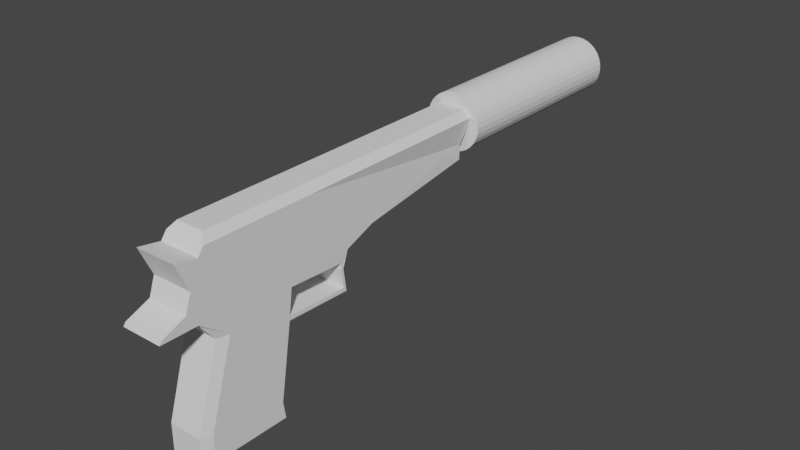 # Source: USP.blend  (saved by Blender 3.0.42; exported with 4.5.12 LTS)
import bpy
from mathutils import Matrix  # noqa: F401  (used for matrix-valued properties, if any)

bpy.ops.wm.read_factory_settings(use_empty=True)
scene = bpy.context.scene
scene.name = 'Scene'

# ---- collections
col_collection = bpy.data.collections.new('Collection'); scene.collection.children.link(col_collection)

# ---- world
world_world = bpy.data.worlds.new('World'); scene.world = world_world
world_world.use_nodes = True; world_world.node_tree.nodes.clear()
_N = world_world.node_tree.nodes; _L = world_world.node_tree.links
n0 = _N.new('ShaderNodeOutputWorld'); n0.name = 'World Output'; n0.location = (300, 300)
n1 = _N.new('ShaderNodeBackground'); n1.name = 'Background'; n1.location = (10, 300)
n1.inputs[0].default_value = (0.05088, 0.05088, 0.05088, 1.0)
_L.new(n1.outputs[0], n0.inputs[0])
n0.is_active_output = True
world_world.color = (0.05088, 0.05088, 0.05088)
world_world.use_sun_shadow = False
world_world.sun_shadow_jitter_overblur = 0.0

# ---- meshes
me_cube_001 = bpy.data.meshes.new('Cube.001')
me_cube_001.from_pydata([(-0.6563, -2.574, 0.1966), (0.6563, -2.574, 0.1966), (-0.6563, -2.81, 0.2997), (0.6563, -2.81, 0.2997), (-0.6563, -2.677, -0.4312), (0.6563, -2.677, -0.4312), (-0.6563, -2.742, -0.8903), (0.6563, -2.742, -0.8903), (-0.6563, -2.996, -1.143), (0.6563, -2.996, -1.143), (-0.6563, -3.019, -1.228), (0.6563, -3.019, -1.228), (-0.6563, -1.754, -4.676), (0.6563, -1.754, -4.676), (-0.6563, -1.781, -4.235), (0.6563, -1.781, -4.235), (-0.6563, -1.648, -2.287), (0.6563, -1.648, -2.287), (-0.6515, -0.9231, -2.355), (0.6612, -0.9231, -2.355), (-0.6488, -0.9575, -1.747), (0.6639, -0.9575, -1.747), (-0.6488, -0.897, -1.327), (0.6639, -0.897, -1.327), (-0.6488, -0.5579, -1.003), (0.6639, -0.5579, -1.003), (-0.4593, 0.8251, -0.6522), (0.4708, 0.8251, -0.6522), (-0.6563, -1.604, -1.51), (0.6563, -1.604, -1.51), (-0.6563, -0.9371, -1.6), (0.6563, -0.9371, -1.6), (0.6639, -0.936, -1.598), (-0.6488, -0.936, -1.598), (-0.6563, -1.646, -2.183), (0.6563, -1.646, -2.183), (-0.6515, -0.9391, -2.252), (0.6612, -0.9391, -2.252), (-0.6515, -0.9514, -2.336), (0.6612, -0.9514, -2.336), (-0.6488, -0.9858, -1.756), (0.6639, -0.9858, -1.756), (-0.6563, -0.9729, -1.595), (0.6563, -0.9729, -1.595), (-0.6561, -1.336, 0.3987), (-0.4555, -1.336, 0.5995), (0.6566, -1.336, 0.3987), (0.4555, -1.336, 0.5995), (-0.4555, -2.449, 0.5995), (-0.6563, -2.512, 0.3987), (0.6563, -2.512, 0.3987), (0.4555, -2.449, 0.5995), (-0.6563, -2.631, -1.237), (-0.5388, -2.631, -1.237), (0.5388, -2.631, -1.237), (0.6563, -2.631, -1.237), (-0.6563, -2.318, -1.806), (-0.5388, -2.438, -1.818), (0.6563, -2.318, -1.806), (0.5388, -2.438, -1.818), (-0.6562, -2.586, -3.934), (-0.5388, -2.704, -3.926), (0.6564, -2.586, -3.934), (0.5388, -2.704, -3.926), (-0.5388, -2.704, -4.638), (-0.6563, -2.586, -4.643), (0.6563, -2.586, -4.643), (0.5388, -2.704, -4.638), (-0.4647, 0.8809, -0.07139), (-0.4647, 0.8341, -0.2632), (0.4654, 0.8341, -0.2632), (0.4654, 0.8809, -0.07139), (0.6563, 0.9434, 0.4081), (0.4555, 0.9311, 0.6089), (-0.4555, 0.9311, 0.6089), (-0.6563, 0.9434, 0.4081), (-0.4647, 0.9239, 0.271), (-0.3224, 0.9153, 0.4133), (0.3231, 0.9153, 0.4133), (0.4654, 0.9239, 0.271), (-0.4647, 0.8809, -0.07139), (0.4654, 0.8809, -0.07139)], [], [(71, 72, 46, 50, 1, 3, 5, 7, 9, 11, 55, 58, 62, 66, 13, 15, 17, 29, 43, 31, 32, 23, 25, 27, 70), (76, 80, 68, 75), (50, 51, 48, 49, 0, 1), (1, 0, 2, 3), (3, 2, 4, 5), (5, 4, 6, 7), (7, 6, 8, 9), (9, 8, 10, 11), (69, 26, 24, 22, 33, 30, 42, 28, 16, 14, 12, 65, 60, 56, 52, 10, 8, 6, 4, 2, 0, 49, 44, 75, 68), (11, 10, 52, 53, 54, 55), (63, 61, 64, 67), (66, 67, 64, 65, 12, 13), (13, 12, 14, 15), (15, 14, 16, 17), (17, 16, 34, 35), (21, 19, 39, 41), (32, 33, 22, 23), (23, 22, 24, 25), (25, 24, 26, 27), (16, 17, 29, 28), (42, 43, 31, 30), (33, 30, 31, 32), (21, 20, 33, 32), (59, 57, 61, 63), (47, 45, 48, 51), (70, 27, 26, 69), (35, 34, 36, 37), (16, 18, 36, 34), (18, 19, 37, 36), (19, 17, 35, 37), (39, 38, 40, 41), (19, 18, 38, 39), (18, 20, 40, 38), (20, 21, 41, 40), (20, 18, 19, 21), (17, 19, 18, 16), (28, 29, 43, 42), (40, 41, 43, 42), (32, 31, 43, 41, 21), (42, 30, 33, 20, 40), (46, 72, 73, 47), (75, 44, 45, 74), (50, 46, 47, 51), (44, 49, 48, 45), (73, 74, 45, 47), (58, 55, 54, 59), (52, 56, 57, 53), (62, 58, 59, 63), (56, 60, 61, 57), (66, 62, 63, 67), (60, 65, 64, 61), (54, 53, 57, 59), (77, 76, 75, 74), (81, 79, 72, 71), (79, 78, 73, 72), (78, 77, 74, 73)])
_uv = me_cube_001.uv_layers.new(name='UVMap')
_uv.uv.foreach_set('vector', [0.543, 0.5, 0.543, 0.5, 0.542, 0.5, 0.543, 0.5, 0.543, 0.5, 0.543, 0.5, 0.543, 0.5, 0.543, 0.5, 0.543, 0.5, 0.543, 0.5, 0.543, 0.5, 0.5426, 0.5, 0.5429, 0.5, 0.543, 0.5, 0.543, 0.5, 0.543, 0.5, 0.543, 0.5, 0.543, 0.5, 0.543, 0.5, 0.543, 0.5, 0.543, 0.5, 0.543, 0.5, 0.543, 0.5, 0.543, 0.5, 0.375, 0.5, 0.543, 0.25, 0.543, 0.25, 0.543, 0.25, 0.543, 0.25, 0.543, 0.5, 0.543, 0.4618, 0.543, 0.2882, 0.543, 0.25, 0.543, 0.25, 0.543, 0.5, 0.543, 0.5, 0.543, 0.25, 0.543, 0.25, 0.543, 0.5, 0.543, 0.5, 0.543, 0.25, 0.543, 0.25, 0.543, 0.5, 0.543, 0.5, 0.543, 0.25, 0.543, 0.25, 0.543, 0.5, 0.543, 0.5, 0.543, 0.25, 0.543, 0.25, 0.543, 0.5, 0.543, 0.5, 0.543, 0.25, 0.543, 0.25, 0.543, 0.5, 0.375, 0.25, 0.543, 0.25, 0.543, 0.25, 0.543, 0.25, 0.543, 0.25, 0.543, 0.25, 0.543, 0.25, 0.543, 0.25, 0.543, 0.25, 0.543, 0.25, 0.543, 0.25, 0.543, 0.25, 0.5429, 0.25, 0.5426, 0.25, 0.543, 0.25, 0.543, 0.25, 0.543, 0.25, 0.543, 0.25, 0.543, 0.25, 0.543, 0.25, 0.543, 0.25, 0.543, 0.25, 0.542, 0.25, 0.543, 0.25, 0.543, 0.25, 0.543, 0.5, 0.543, 0.25, 0.543, 0.25, 0.543, 0.2724, 0.543, 0.4776, 0.543, 0.5, 0.543, 0.4776, 0.543, 0.2724, 0.543, 0.2724, 0.543, 0.4776, 0.543, 0.5, 0.543, 0.4776, 0.543, 0.2724, 0.543, 0.25, 0.543, 0.25, 0.543, 0.5, 0.543, 0.5, 0.543, 0.25, 0.543, 0.25, 0.543, 0.5, 0.543, 0.5, 0.543, 0.25, 0.543, 0.25, 0.543, 0.5, 0.543, 0.5, 0.543, 0.25, 0.543, 0.25, 0.543, 0.5, 0.0, 0.0, 0.0, 0.0, 0.0, 0.0, 0.0, 0.0, 0.543, 0.5, 0.543, 0.25, 0.543, 0.25, 0.543, 0.5, 0.543, 0.5, 0.543, 0.25, 0.543, 0.25, 0.543, 0.5, 0.543, 0.5, 0.543, 0.25, 0.543, 0.25, 0.543, 0.5, 0.543, 0.25, 0.543, 0.5, 0.543, 0.5, 0.543, 0.25, 0.543, 0.25, 0.543, 0.5, 0.543, 0.5, 0.543, 0.25, 0.543, 0.25, 0.543, 0.25, 0.543, 0.5, 0.543, 0.5, 0.543, 0.5, 0.543, 0.25, 0.543, 0.25, 0.543, 0.5, 0.543, 0.4776, 0.543, 0.2724, 0.543, 0.2724, 0.543, 0.4776, 0.543, 0.4618, 0.543, 0.2882, 0.543, 0.2882, 0.543, 0.4618, 0.375, 0.5, 0.543, 0.5, 0.543, 0.25, 0.375, 0.25, 0.543, 0.5, 0.543, 0.25, 0.543, 0.25, 0.543, 0.5, 0.0, 0.0, 0.0, 0.0, 0.0, 0.0, 0.0, 0.0, 0.543, 0.25, 0.543, 0.5, 0.543, 0.5, 0.543, 0.25, 0.0, 0.0, 0.0, 0.0, 0.0, 0.0, 0.0, 0.0, 0.543, 0.5, 0.543, 0.25, 0.543, 0.25, 0.543, 0.5, 0.543, 0.5, 0.543, 0.25, 0.543, 0.25, 0.543, 0.5, 0.0, 0.0, 0.0, 0.0, 0.0, 0.0, 0.0, 0.0, 0.543, 0.25, 0.543, 0.5, 0.543, 0.5, 0.543, 0.25, 0.0, 0.0, 0.0, 0.0, 0.0, 0.0, 0.0, 0.0, 0.0, 0.0, 0.0, 0.0, 0.543, 0.25, 0.0, 0.0, 0.543, 0.25, 0.543, 0.5, 0.543, 0.5, 0.543, 0.25, 0.543, 0.25, 0.543, 0.5, 0.543, 0.5, 0.543, 0.25, 0.0, 0.0, 0.0, 0.0, 0.0, 0.0, 0.0, 0.0, 0.0, 0.0, 0.0, 0.0, 0.0, 0.0, 0.0, 0.0, 0.0, 0.0, 0.0, 0.0, 0.542, 0.5, 0.543, 0.5, 0.543, 0.4618, 0.543, 0.4618, 0.543, 0.25, 0.542, 0.25, 0.543, 0.2882, 0.543, 0.2882, 0.543, 0.5, 0.542, 0.5, 0.543, 0.4618, 0.543, 0.4618, 0.542, 0.25, 0.543, 0.25, 0.543, 0.2882, 0.543, 0.2882, 0.543, 0.4618, 0.543, 0.2882, 0.543, 0.2882, 0.543, 0.4618, 0.5426, 0.5, 0.543, 0.5, 0.543, 0.4776, 0.543, 0.4776, 0.543, 0.25, 0.5426, 0.25, 0.543, 0.2724, 0.543, 0.2724, 0.5429, 0.5, 0.5426, 0.5, 0.543, 0.4776, 0.543, 0.4776, 0.5426, 0.25, 0.5429, 0.25, 0.543, 0.2724, 0.543, 0.2724, 0.543, 0.5, 0.5429, 0.5, 0.543, 0.4776, 0.543, 0.4776, 0.5429, 0.25, 0.543, 0.25, 0.543, 0.2724, 0.543, 0.2724, 0.543, 0.4776, 0.543, 0.2724, 0.543, 0.2724, 0.543, 0.4776, 0.543, 0.2882, 0.543, 0.25, 0.543, 0.25, 0.543, 0.2882, 0.543, 0.5, 0.543, 0.5, 0.543, 0.5, 0.543, 0.5, 0.543, 0.5, 0.543, 0.4618, 0.543, 0.4618, 0.543, 0.5, 0.543, 0.4618, 0.543, 0.2882, 0.543, 0.2882, 0.543, 0.4618])
me_cube_001.use_remesh_fix_poles = True
me_cube_001.use_remesh_preserve_attributes = False
me_cube_001.update()
me_cylinder_001 = bpy.data.meshes.new('Cylinder.001')
me_cylinder_001.from_pydata([(0.0, 1.0, -1.0), (0.0, 1.0, 1.0), (0.1951, 0.9808, -1.0), (0.1951, 0.9808, 1.0), (0.3827, 0.9239, -1.0), (0.3827, 0.9239, 1.0), (0.5556, 0.8315, -1.0), (0.5556, 0.8315, 1.0), (0.7071, 0.7071, -1.0), (0.7071, 0.7071, 1.0), (0.8315, 0.5556, -1.0), (0.8315, 0.5556, 1.0), (0.9239, 0.3827, -1.0), (0.9239, 0.3827, 1.0), (0.9808, 0.1951, -1.0), (0.9808, 0.1951, 1.0), (1.0, -4.371e-08, -1.0), (1.0, -4.371e-08, 1.0), (0.9808, -0.1951, -1.0), (0.9808, -0.1951, 1.0), (0.9239, -0.3827, -1.0), (0.9239, -0.3827, 1.0), (0.8315, -0.5556, -1.0), (0.8315, -0.5556, 1.0), (0.7071, -0.7071, -1.0), (0.7071, -0.7071, 1.0), (0.5556, -0.8315, -1.0), (0.5556, -0.8315, 1.0), (0.3827, -0.9239, -1.0), (0.3827, -0.9239, 1.0), (0.1951, -0.9808, -1.0), (0.1951, -0.9808, 1.0), (-8.742e-08, -1.0, -1.0), (-8.742e-08, -1.0, 1.0), (-0.1951, -0.9808, -1.0), (-0.1951, -0.9808, 1.0), (-0.3827, -0.9239, -1.0), (-0.3827, -0.9239, 1.0), (-0.5556, -0.8315, -1.0), (-0.5556, -0.8315, 1.0), (-0.7071, -0.7071, -1.0), (-0.7071, -0.7071, 1.0), (-0.8315, -0.5556, -1.0), (-0.8315, -0.5556, 1.0), (-0.9239, -0.3827, -1.0), (-0.9239, -0.3827, 1.0), (-0.9808, -0.1951, -1.0), (-0.9808, -0.1951, 1.0), (-1.0, 1.192e-08, -1.0), (-1.0, 1.192e-08, 1.0), (-0.9808, 0.1951, -1.0), (-0.9808, 0.1951, 1.0), (-0.9239, 0.3827, -1.0), (-0.9239, 0.3827, 1.0), (-0.8315, 0.5556, -1.0), (-0.8315, 0.5556, 1.0), (-0.7071, 0.7071, -1.0), (-0.7071, 0.7071, 1.0), (-0.5556, 0.8315, -1.0), (-0.5556, 0.8315, 1.0), (-0.3827, 0.9239, -1.0), (-0.3827, 0.9239, 1.0), (-0.1951, 0.9808, -1.0), (-0.1951, 0.9808, 1.0)], [], [(0, 1, 3, 2), (2, 3, 5, 4), (4, 5, 7, 6), (6, 7, 9, 8), (8, 9, 11, 10), (10, 11, 13, 12), (12, 13, 15, 14), (14, 15, 17, 16), (16, 17, 19, 18), (18, 19, 21, 20), (20, 21, 23, 22), (22, 23, 25, 24), (24, 25, 27, 26), (26, 27, 29, 28), (28, 29, 31, 30), (30, 31, 33, 32), (32, 33, 35, 34), (34, 35, 37, 36), (36, 37, 39, 38), (38, 39, 41, 40), (40, 41, 43, 42), (42, 43, 45, 44), (44, 45, 47, 46), (46, 47, 49, 48), (48, 49, 51, 50), (50, 51, 53, 52), (52, 53, 55, 54), (54, 55, 57, 56), (56, 57, 59, 58), (58, 59, 61, 60), (3, 1, 63, 61, 59, 57, 55, 53, 51, 49, 47, 45, 43, 41, 39, 37, 35, 33, 31, 29, 27, 25, 23, 21, 19, 17, 15, 13, 11, 9, 7, 5), (60, 61, 63, 62), (62, 63, 1, 0), (0, 2, 4, 6, 8, 10, 12, 14, 16, 18, 20, 22, 24, 26, 28, 30, 32, 34, 36, 38, 40, 42, 44, 46, 48, 50, 52, 54, 56, 58, 60, 62)])
_uv = me_cylinder_001.uv_layers.new(name='UVMap')
_uv.uv.foreach_set('vector', [1.0, 0.5, 1.0, 1.0, 0.9688, 1.0, 0.9688, 0.5, 0.9688, 0.5, 0.9688, 1.0, 0.9375, 1.0, 0.9375, 0.5, 0.9375, 0.5, 0.9375, 1.0, 0.9062, 1.0, 0.9062, 0.5, 0.9062, 0.5, 0.9062, 1.0, 0.875, 1.0, 0.875, 0.5, 0.875, 0.5, 0.875, 1.0, 0.8438, 1.0, 0.8438, 0.5, 0.8438, 0.5, 0.8438, 1.0, 0.8125, 1.0, 0.8125, 0.5, 0.8125, 0.5, 0.8125, 1.0, 0.7812, 1.0, 0.7812, 0.5, 0.7812, 0.5, 0.7812, 1.0, 0.75, 1.0, 0.75, 0.5, 0.75, 0.5, 0.75, 1.0, 0.7188, 1.0, 0.7188, 0.5, 0.7188, 0.5, 0.7188, 1.0, 0.6875, 1.0, 0.6875, 0.5, 0.6875, 0.5, 0.6875, 1.0, 0.6562, 1.0, 0.6562, 0.5, 0.6562, 0.5, 0.6562, 1.0, 0.625, 1.0, 0.625, 0.5, 0.625, 0.5, 0.625, 1.0, 0.5938, 1.0, 0.5938, 0.5, 0.5938, 0.5, 0.5938, 1.0, 0.5625, 1.0, 0.5625, 0.5, 0.5625, 0.5, 0.5625, 1.0, 0.5312, 1.0, 0.5312, 0.5, 0.5312, 0.5, 0.5312, 1.0, 0.5, 1.0, 0.5, 0.5, 0.5, 0.5, 0.5, 1.0, 0.4688, 1.0, 0.4688, 0.5, 0.4688, 0.5, 0.4688, 1.0, 0.4375, 1.0, 0.4375, 0.5, 0.4375, 0.5, 0.4375, 1.0, 0.4062, 1.0, 0.4062, 0.5, 0.4062, 0.5, 0.4062, 1.0, 0.375, 1.0, 0.375, 0.5, 0.375, 0.5, 0.375, 1.0, 0.3438, 1.0, 0.3438, 0.5, 0.3438, 0.5, 0.3438, 1.0, 0.3125, 1.0, 0.3125, 0.5, 0.3125, 0.5, 0.3125, 1.0, 0.2812, 1.0, 0.2812, 0.5, 0.2812, 0.5, 0.2812, 1.0, 0.25, 1.0, 0.25, 0.5, 0.25, 0.5, 0.25, 1.0, 0.2188, 1.0, 0.2188, 0.5, 0.2188, 0.5, 0.2188, 1.0, 0.1875, 1.0, 0.1875, 0.5, 0.1875, 0.5, 0.1875, 1.0, 0.1562, 1.0, 0.1562, 0.5, 0.1562, 0.5, 0.1562, 1.0, 0.125, 1.0, 0.125, 0.5, 0.125, 0.5, 0.125, 1.0, 0.09375, 1.0, 0.09375, 0.5, 0.09375, 0.5, 0.09375, 1.0, 0.0625, 1.0, 0.0625, 0.5, 0.2968, 0.4854, 0.25, 0.49, 0.2032, 0.4854, 0.1582, 0.4717, 0.1167, 0.4496, 0.08029, 0.4197, 0.05045, 0.3833, 0.02827, 0.3418, 0.01461, 0.2968, 0.01, 0.25, 0.01461, 0.2032, 0.02827, 0.1582, 0.05045, 0.1167, 0.08029, 0.08029, 0.1167, 0.05045, 0.1582, 0.02827, 0.2032, 0.01461, 0.25, 0.01, 0.2968, 0.01461, 0.3418, 0.02827, 0.3833, 0.05045, 0.4197, 0.08029, 0.4496, 0.1167, 0.4717, 0.1582, 0.4854, 0.2032, 0.49, 0.25, 0.4854, 0.2968, 0.4717, 0.3418, 0.4496, 0.3833, 0.4197, 0.4197, 0.3833, 0.4496, 0.3418, 0.4717, 0.0625, 0.5, 0.0625, 1.0, 0.03125, 1.0, 0.03125, 0.5, 0.03125, 0.5, 0.03125, 1.0, 0.0, 1.0, 0.0, 0.5, 0.75, 0.49, 0.7968, 0.4854, 0.8418, 0.4717, 0.8833, 0.4496, 0.9197, 0.4197, 0.9496, 0.3833, 0.9717, 0.3418, 0.9854, 0.2968, 0.99, 0.25, 0.9854, 0.2032, 0.9717, 0.1582, 0.9496, 0.1167, 0.9197, 0.08029, 0.8833, 0.05045, 0.8418, 0.02827, 0.7968, 0.01461, 0.75, 0.01, 0.7032, 0.01461, 0.6582, 0.02827, 0.6167, 0.05045, 0.5803, 0.08029, 0.5504, 0.1167, 0.5283, 0.1582, 0.5146, 0.2032, 0.51, 0.25, 0.5146, 0.2968, 0.5283, 0.3418, 0.5504, 0.3833, 0.5803, 0.4197, 0.6167, 0.4496, 0.6582, 0.4717, 0.7032, 0.4854])
me_cylinder_001.use_remesh_fix_poles = True
me_cylinder_001.use_remesh_preserve_attributes = False
me_cylinder_001.update()

# ---- objects
ob_empty = bpy.data.objects.new('Empty', None)
ob_cube = bpy.data.objects.new('Cube', me_cube_001)
ob_cylinder = bpy.data.objects.new('Cylinder', me_cylinder_001)

# ---- transforms, parenting, visibility, modifiers, constraints
ob_empty.location = (0.0, 0.0, 0.0)
ob_empty.rotation_euler = (1.571, 0.0, 4.712)
ob_empty.empty_display_type = 'IMAGE'
ob_empty.empty_display_size = 5.0
ob_cube.location = (0.0, 0.979, 0.7001)
ob_cube.scale = (0.3315, 1.0, 0.4053)
ob_cylinder.location = (0.0, 3.047, 0.7696)
ob_cylinder.rotation_euler = (1.571, -0.0, 0.0)
ob_cylinder.scale = (-0.3076, -0.3076, -1.15)

# ---- collection membership
col_collection.objects.link(ob_empty)
col_collection.objects.link(ob_cube)
col_collection.objects.link(ob_cylinder)

# ---- scene / render settings (as saved in the file)
scene.frame_start = 1; scene.frame_end = 250; scene.frame_set(1)
scene.render.engine = 'BLENDER_EEVEE_NEXT'
scene.cycles.sampling_pattern = 'TABULATED_SOBOL'
scene.cycles.use_light_tree = False
scene.view_settings.view_transform = 'Filmic'
bpy.context.view_layer.update()

# ---- added for rendering (the .blend has no active camera and no usable light): camera, sun
cam_auto = bpy.data.cameras.new('AutoCamera')
cam_auto.lens = 50.0
cam_auto.sensor_width = 36.0
cam_auto.clip_end = 1000.0
ob_auto_camera = bpy.data.objects.new('AutoCamera', cam_auto)
scene.collection.objects.link(ob_auto_camera)
ob_auto_camera.location = (6.16728, -6.32252, 4.87481)
ob_auto_camera.rotation_euler = (1.09748, -7.21219e-08, 0.694738)
scene.camera = ob_auto_camera
light_auto_sun = bpy.data.lights.new('AutoSun', 'SUN')
light_auto_sun.energy = 3.0
light_auto_sun.angle = 0.0523599
ob_auto_sun = bpy.data.objects.new('AutoSun', light_auto_sun)
scene.collection.objects.link(ob_auto_sun)
ob_auto_sun.rotation_euler = (0.872665, 0.174533, 0.523599)
bpy.context.view_layer.update()
